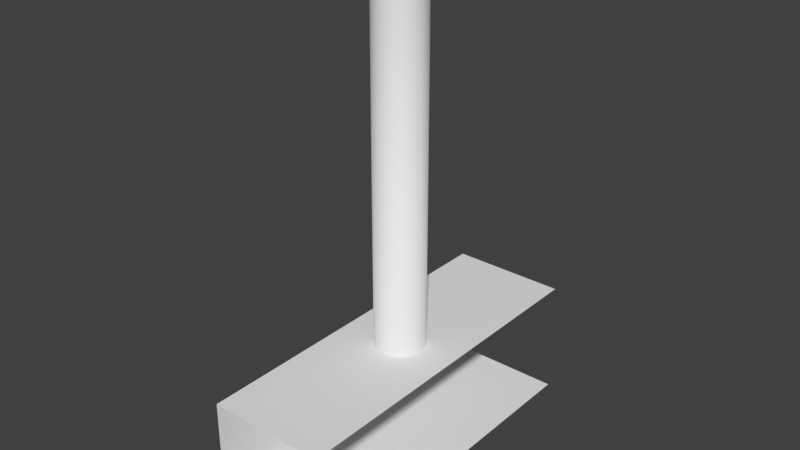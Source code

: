 # Source: background.blend  (saved by Blender 2.78.0; exported with 4.5.12 LTS)
import bpy
from mathutils import Matrix  # noqa: F401  (used for matrix-valued properties, if any)

bpy.ops.wm.read_factory_settings(use_empty=True)
scene = bpy.context.scene
scene.name = 'Scene'

# ---- collections
col_collection_1 = bpy.data.collections.new('Collection 1'); scene.collection.children.link(col_collection_1)

# ---- materials (node trees are filled in below, after node groups)
mat_material = bpy.data.materials.new('Material')
mat_material.alpha_threshold = 0.0
mat_material.use_transparent_shadow = False
mat_material.roughness = 0.5
mat_material.line_color = (0.0, 0.0, 0.0, 1.0)

# ---- material node trees

# ---- world
world_world = bpy.data.worlds.new('World'); scene.world = world_world
world_world.color = (0.05088, 0.05088, 0.05088)
world_world.use_sun_shadow = False
world_world.sun_shadow_jitter_overblur = 0.0
world_world.cycles.sampling_method = 'MANUAL'

# ---- meshes
me_cube = bpy.data.meshes.new('Cube')
me_cube.from_pydata([(1.0, 3.0, 0.0), (1.0, -3.0, 0.0), (-1.0, -3.0, 0.0), (-1.0, 3.0, 0.0), (-1.0, -3.0, 2.0), (-1.0, 3.0, 2.0), (1.0, -3.0, 2.0), (1.0, 3.0, 2.0), (-1.192e-07, 0.4216, 2.0), (0.08224, 0.4135, 2.0), (0.1613, 0.3895, 2.0), (0.2342, 0.3505, 2.0), (0.2981, 0.2981, 2.0), (0.3505, 0.2342, 2.0), (0.3895, 0.1613, 2.0), (0.4135, 0.08224, 2.0), (0.4216, 4.172e-07, 2.0), (0.4135, -0.08224, 2.0), (0.3895, -0.1613, 2.0), (0.3505, -0.2342, 2.0), (0.2981, -0.2981, 2.0), (0.2342, -0.3505, 2.0), (0.1613, -0.3895, 2.0), (0.08224, -0.4135, 2.0), (2.235e-08, -0.4216, 2.0), (-0.08224, -0.4135, 2.0), (-0.1613, -0.3895, 2.0), (-0.2342, -0.3505, 2.0), (-0.2981, -0.2981, 2.0), (-0.3505, -0.2342, 2.0), (-0.3895, -0.1613, 2.0), (-0.4135, -0.08224, 2.0), (-0.4216, 3.576e-07, 2.0), (-0.4135, 0.08224, 2.0), (-0.3895, 0.1613, 2.0), (-0.3505, 0.2342, 2.0), (-0.2981, 0.2981, 2.0), (-0.2342, 0.3505, 2.0), (-0.1613, 0.3895, 2.0), (-0.08224, 0.4135, 2.0), (-1.192e-07, 0.4216, 8.199), (0.08224, 0.4135, 8.199), (0.1613, 0.3895, 8.199), (0.2342, 0.3505, 8.199), (0.2981, 0.2981, 8.199), (0.3505, 0.2342, 8.199), (0.3895, 0.1613, 8.199), (0.4135, 0.08224, 8.199), (0.4216, 4.172e-07, 8.199), (0.4135, -0.08224, 8.199), (0.3895, -0.1613, 8.199), (0.3505, -0.2342, 8.199), (0.2981, -0.2981, 8.199), (0.2342, -0.3505, 8.199), (0.1613, -0.3895, 8.199), (0.08224, -0.4135, 8.199), (2.235e-08, -0.4216, 8.199), (-0.08224, -0.4135, 8.199), (-0.1613, -0.3895, 8.199), (-0.2342, -0.3505, 8.199), (-0.2981, -0.2981, 8.199), (-0.3505, -0.2342, 8.199), (-0.3895, -0.1613, 8.199), (-0.4135, -0.08224, 8.199), (-0.4216, 3.576e-07, 8.199), (-0.4135, 0.08224, 8.199), (-0.3895, 0.1613, 8.199), (-0.3505, 0.2342, 8.199), (-0.2981, 0.2981, 8.199), (-0.2342, 0.3505, 8.199), (-0.1613, 0.3895, 8.199), (-0.08224, 0.4135, 8.199)], [], [(0, 3, 2, 1), (2, 3, 5, 4), (4, 32, 31, 30, 29, 28, 27, 26, 25, 24, 23, 22, 21, 20, 19, 18, 17, 16, 6), (6, 16, 15, 14, 13, 12, 11, 10, 9, 8, 39, 38, 37, 36, 35, 34, 33, 32, 4, 5, 7), (30, 31, 63, 62), (17, 18, 50, 49), (31, 32, 64, 63), (18, 19, 51, 50), (32, 33, 65, 64), (19, 20, 52, 51), (33, 34, 66, 65), (20, 21, 53, 52), (34, 35, 67, 66), (21, 22, 54, 53), (8, 9, 41, 40), (35, 36, 68, 67), (22, 23, 55, 54), (9, 10, 42, 41), (36, 37, 69, 68), (23, 24, 56, 55), (10, 11, 43, 42), (37, 38, 70, 69), (24, 25, 57, 56), (11, 12, 44, 43), (38, 39, 71, 70), (25, 26, 58, 57), (12, 13, 45, 44), (39, 8, 40, 71), (26, 27, 59, 58), (13, 14, 46, 45), (27, 28, 60, 59), (14, 15, 47, 46), (28, 29, 61, 60), (15, 16, 48, 47), (29, 30, 62, 61), (16, 17, 49, 48)])
me_cube.polygons.foreach_set('use_smooth', [0, 0, 0, 0, 1, 1, 1, 1, 1, 1, 1, 1, 1, 1, 1, 1, 1, 1, 1, 1, 1, 1, 1, 1, 1, 1, 1, 1, 1, 1, 1, 1, 1, 1, 1, 1])
me_cube.materials.append(mat_material)
me_cube.use_remesh_preserve_volume = False
me_cube.use_remesh_preserve_attributes = False
me_cube.use_mirror_vertex_groups = False
me_cube.update()

# ---- objects
ob_cube = bpy.data.objects.new('Cube', me_cube)

# ---- transforms, parenting, visibility, modifiers, constraints
ob_cube.location = (0.0, 0.0, 0.0)
ob_cube.lock_rotations_4d = False
ob_cube.empty_display_type = 'ARROWS'
ob_cube.lineart.crease_threshold = 0.0

# ---- collection membership
col_collection_1.objects.link(ob_cube)

# ---- scene / render settings (as saved in the file)
scene.frame_start = 1; scene.frame_end = 250; scene.frame_set(1)
scene.render.engine = 'BLENDER_EEVEE_NEXT'
scene.render.resolution_percentage = 50
scene.render.dither_intensity = 0.0
scene.cycles.use_denoising = False
scene.cycles.samples = 128
scene.cycles.sampling_pattern = 'TABULATED_SOBOL'
scene.cycles.light_sampling_threshold = 0.0
scene.cycles.use_adaptive_sampling = False
scene.cycles.use_light_tree = False
scene.cycles.blur_glossy = 0.0
scene.cycles.sample_clamp_indirect = 0.0
scene.view_settings.view_transform = 'Standard'
bpy.context.view_layer.update()

# ---- added for rendering (the .blend has no active camera and no usable light): camera, sun
cam_auto = bpy.data.cameras.new('AutoCamera')
cam_auto.lens = 50.0
cam_auto.sensor_width = 36.0
cam_auto.clip_end = 1000.0
ob_auto_camera = bpy.data.objects.new('AutoCamera', cam_auto)
scene.collection.objects.link(ob_auto_camera)
ob_auto_camera.location = (9.5804, -11.4965, 11.7637)
ob_auto_camera.rotation_euler = (1.09748, -7.21219e-08, 0.694738)
scene.camera = ob_auto_camera
light_auto_sun = bpy.data.lights.new('AutoSun', 'SUN')
light_auto_sun.energy = 3.0
light_auto_sun.angle = 0.0523599
ob_auto_sun = bpy.data.objects.new('AutoSun', light_auto_sun)
scene.collection.objects.link(ob_auto_sun)
ob_auto_sun.rotation_euler = (0.872665, 0.174533, 0.523599)
bpy.context.view_layer.update()

